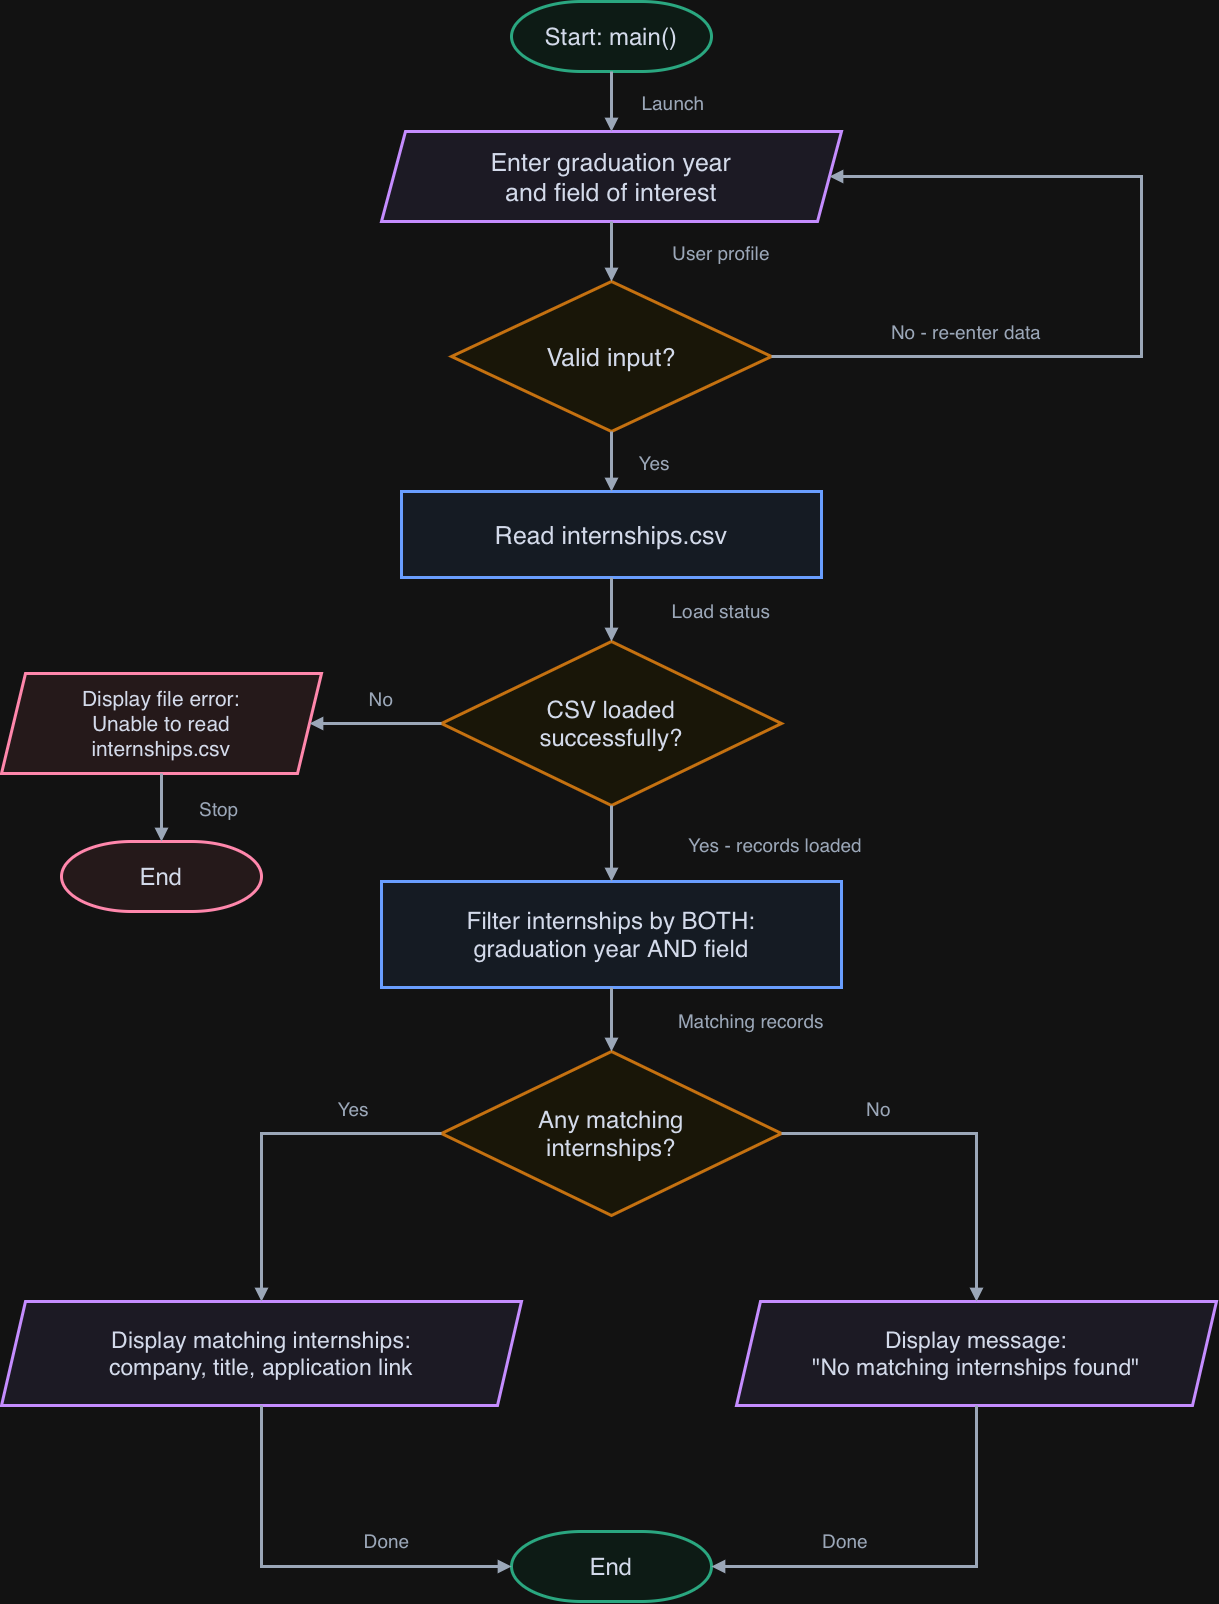

The diagram above was exported from draw.io. Its source (the exported page's mxGraphModel, read from the mxfile embedded in the PNG):
<mxGraphModel dx="1442" dy="1571" grid="1" gridSize="10" guides="1" tooltips="1" connect="1" arrows="1" fold="1" page="1" pageScale="1" pageWidth="827" pageHeight="1169" math="0" shadow="0">
  <root>
    <mxCell id="0" />
    <mxCell id="1" parent="0" />
    <mxCell id="shD7OcNjpcPiY9GT28E8-4" parent="1" style="rounded=1;arcSize=100;html=0;whiteSpace=wrap;align=center;verticalAlign=middle;fontFamily=Helvetica;fontSize=24;fontColor=#0f172a;fillColor=#ecfdf5;strokeColor=#059669;strokeWidth=3;spacing=6;" value="Start: main()" vertex="1">
      <mxGeometry height="70" width="200" x="610" y="190" as="geometry" />
    </mxCell>
    <mxCell id="shD7OcNjpcPiY9GT28E8-5" parent="1" style="shape=parallelogram;perimeter=parallelogramPerimeter;fixedSize=1;size=24;html=0;whiteSpace=wrap;align=center;verticalAlign=middle;fontFamily=Helvetica;fontSize=25;fontColor=#0f172a;fillColor=#f5f3ff;strokeColor=#7c3aed;strokeWidth=3;spacing=6;" value="Enter graduation year&#10;and field of interest" vertex="1">
      <mxGeometry height="90" width="460" x="480" y="320" as="geometry" />
    </mxCell>
    <mxCell id="shD7OcNjpcPiY9GT28E8-6" parent="1" style="rhombus;html=0;whiteSpace=wrap;align=center;verticalAlign=middle;fontFamily=Helvetica;fontSize=25;fontColor=#0f172a;fillColor=#fffbeb;strokeColor=#d97706;strokeWidth=3;spacing=6;" value="Valid input?" vertex="1">
      <mxGeometry height="150" width="320" x="550" y="470" as="geometry" />
    </mxCell>
    <mxCell id="shD7OcNjpcPiY9GT28E8-7" parent="1" style="rounded=0;html=0;whiteSpace=wrap;align=center;verticalAlign=middle;fontFamily=Helvetica;fontSize=25;fontColor=#0f172a;fillColor=#eff6ff;strokeColor=#2563eb;strokeWidth=3;spacing=6;" value="Read internships.csv" vertex="1">
      <mxGeometry height="86" width="420" x="500" y="680" as="geometry" />
    </mxCell>
    <mxCell id="shD7OcNjpcPiY9GT28E8-8" parent="1" style="rhombus;html=0;whiteSpace=wrap;align=center;verticalAlign=middle;fontFamily=Helvetica;fontSize=24;fontColor=#0f172a;fillColor=#fffbeb;strokeColor=#d97706;strokeWidth=3;spacing=6;" value="CSV loaded&#10;successfully?" vertex="1">
      <mxGeometry height="164" width="340" x="540" y="830" as="geometry" />
    </mxCell>
    <mxCell id="shD7OcNjpcPiY9GT28E8-9" parent="1" style="shape=parallelogram;perimeter=parallelogramPerimeter;fixedSize=1;size=24;html=0;whiteSpace=wrap;align=center;verticalAlign=middle;fontFamily=Helvetica;fontSize=21;fontColor=#0f172a;fillColor=#fff1f2;strokeColor=#e11d48;strokeWidth=3;spacing=6;" value="Display file error:&#10;Unable to read&#10;internships.csv" vertex="1">
      <mxGeometry height="100" width="320" x="100" y="862" as="geometry" />
    </mxCell>
    <mxCell id="shD7OcNjpcPiY9GT28E8-10" parent="1" style="rounded=1;arcSize=100;html=0;whiteSpace=wrap;align=center;verticalAlign=middle;fontFamily=Helvetica;fontSize=24;fontColor=#0f172a;fillColor=#fff1f2;strokeColor=#e11d48;strokeWidth=3;spacing=6;" value="End" vertex="1">
      <mxGeometry height="70" width="200" x="160" y="1030" as="geometry" />
    </mxCell>
    <mxCell id="shD7OcNjpcPiY9GT28E8-11" parent="1" style="rounded=0;html=0;whiteSpace=wrap;align=center;verticalAlign=middle;fontFamily=Helvetica;fontSize=24;fontColor=#0f172a;fillColor=#eff6ff;strokeColor=#2563eb;strokeWidth=3;spacing=6;" value="Filter internships by BOTH:&#10;graduation year AND field" vertex="1">
      <mxGeometry height="106" width="460" x="480" y="1070" as="geometry" />
    </mxCell>
    <mxCell id="shD7OcNjpcPiY9GT28E8-12" parent="1" style="rhombus;html=0;whiteSpace=wrap;align=center;verticalAlign=middle;fontFamily=Helvetica;fontSize=24;fontColor=#0f172a;fillColor=#fffbeb;strokeColor=#d97706;strokeWidth=3;spacing=6;" value="Any matching&#10;internships?" vertex="1">
      <mxGeometry height="164" width="340" x="540" y="1240" as="geometry" />
    </mxCell>
    <mxCell id="shD7OcNjpcPiY9GT28E8-13" parent="1" style="shape=parallelogram;perimeter=parallelogramPerimeter;fixedSize=1;size=24;html=0;whiteSpace=wrap;align=center;verticalAlign=middle;fontFamily=Helvetica;fontSize=23;fontColor=#0f172a;fillColor=#f5f3ff;strokeColor=#7c3aed;strokeWidth=3;spacing=6;" value="Display matching internships:&#10;company, title, application link" vertex="1">
      <mxGeometry height="104" width="520" x="100" y="1490" as="geometry" />
    </mxCell>
    <mxCell id="shD7OcNjpcPiY9GT28E8-14" parent="1" style="shape=parallelogram;perimeter=parallelogramPerimeter;fixedSize=1;size=24;html=0;whiteSpace=wrap;align=center;verticalAlign=middle;fontFamily=Helvetica;fontSize=23;fontColor=#0f172a;fillColor=#f5f3ff;strokeColor=#7c3aed;strokeWidth=3;spacing=6;" value="Display message:&#10;&quot;No matching internships found&quot;" vertex="1">
      <mxGeometry height="104" width="480" x="835" y="1490" as="geometry" />
    </mxCell>
    <mxCell id="shD7OcNjpcPiY9GT28E8-15" parent="1" style="rounded=1;arcSize=100;html=0;whiteSpace=wrap;align=center;verticalAlign=middle;fontFamily=Helvetica;fontSize=24;fontColor=#0f172a;fillColor=#ecfdf5;strokeColor=#059669;strokeWidth=3;spacing=6;" value="End" vertex="1">
      <mxGeometry height="70" width="200" x="610" y="1720" as="geometry" />
    </mxCell>
    <mxCell id="shD7OcNjpcPiY9GT28E8-16" edge="1" parent="1" source="shD7OcNjpcPiY9GT28E8-4" style="edgeStyle=none;rounded=0;html=0;endArrow=block;endFill=1;strokeColor=#475569;strokeWidth=3;fontFamily=Helvetica;fontSize=19;fontColor=#475569;labelBackgroundColor=#ffffff;exitX=0.5;exitY=1.0;exitDx=0;exitDy=0;entryX=0.5;entryY=0.0;entryDx=0;entryDy=0;exitPerimeter=0;entryPerimeter=0;" target="shD7OcNjpcPiY9GT28E8-5" value="Launch">
      <mxGeometry relative="1" as="geometry">
        <mxPoint x="62" as="offset" />
      </mxGeometry>
    </mxCell>
    <mxCell id="shD7OcNjpcPiY9GT28E8-17" edge="1" parent="1" source="shD7OcNjpcPiY9GT28E8-5" style="edgeStyle=none;rounded=0;html=0;endArrow=block;endFill=1;strokeColor=#475569;strokeWidth=3;fontFamily=Helvetica;fontSize=19;fontColor=#475569;labelBackgroundColor=#ffffff;exitX=0.5;exitY=1.0;exitDx=0;exitDy=0;entryX=0.5;entryY=0.0;entryDx=0;entryDy=0;exitPerimeter=0;entryPerimeter=0;" target="shD7OcNjpcPiY9GT28E8-6" value="User profile">
      <mxGeometry relative="1" as="geometry">
        <mxPoint x="110" as="offset" />
      </mxGeometry>
    </mxCell>
    <mxCell id="shD7OcNjpcPiY9GT28E8-18" edge="1" parent="1" source="shD7OcNjpcPiY9GT28E8-6" style="edgeStyle=none;rounded=0;html=0;endArrow=block;endFill=1;strokeColor=#475569;strokeWidth=3;fontFamily=Helvetica;fontSize=19;fontColor=#475569;labelBackgroundColor=#ffffff;exitX=0.5;exitY=1.0;exitDx=0;exitDy=0;entryX=0.5;entryY=0.0;entryDx=0;entryDy=0;exitPerimeter=0;entryPerimeter=0;" target="shD7OcNjpcPiY9GT28E8-7" value="Yes">
      <mxGeometry relative="1" as="geometry">
        <mxPoint x="44" as="offset" />
      </mxGeometry>
    </mxCell>
    <mxCell id="shD7OcNjpcPiY9GT28E8-19" edge="1" parent="1" source="shD7OcNjpcPiY9GT28E8-6" style="edgeStyle=none;rounded=0;html=0;endArrow=block;endFill=1;strokeColor=#475569;strokeWidth=3;fontFamily=Helvetica;fontSize=19;fontColor=#475569;labelBackgroundColor=#ffffff;exitX=1.0;exitY=0.5;exitDx=0;exitDy=0;entryX=0.9739130434782609;entryY=0.5;entryDx=0;entryDy=0;exitPerimeter=0;entryPerimeter=0;" target="shD7OcNjpcPiY9GT28E8-5" value="No - re-enter data">
      <mxGeometry relative="1" as="geometry">
        <mxPoint x="-175" y="35" as="offset" />
        <Array as="points">
          <mxPoint x="1240" y="545" />
          <mxPoint x="1240" y="365" />
        </Array>
      </mxGeometry>
    </mxCell>
    <mxCell id="shD7OcNjpcPiY9GT28E8-20" edge="1" parent="1" source="shD7OcNjpcPiY9GT28E8-7" style="edgeStyle=none;rounded=0;html=0;endArrow=block;endFill=1;strokeColor=#475569;strokeWidth=3;fontFamily=Helvetica;fontSize=19;fontColor=#475569;labelBackgroundColor=#ffffff;exitX=0.5;exitY=1.0;exitDx=0;exitDy=0;entryX=0.5;entryY=0.0;entryDx=0;entryDy=0;exitPerimeter=0;entryPerimeter=0;" target="shD7OcNjpcPiY9GT28E8-8" value="Load status">
      <mxGeometry relative="1" as="geometry">
        <mxPoint x="110" as="offset" />
      </mxGeometry>
    </mxCell>
    <mxCell id="shD7OcNjpcPiY9GT28E8-21" edge="1" parent="1" source="shD7OcNjpcPiY9GT28E8-8" style="edgeStyle=none;rounded=0;html=0;endArrow=block;endFill=1;strokeColor=#475569;strokeWidth=3;fontFamily=Helvetica;fontSize=19;fontColor=#475569;labelBackgroundColor=#ffffff;exitX=0.5;exitY=1.0;exitDx=0;exitDy=0;entryX=0.5;entryY=0.0;entryDx=0;entryDy=0;exitPerimeter=0;entryPerimeter=0;" target="shD7OcNjpcPiY9GT28E8-11" value="Yes - records loaded">
      <mxGeometry relative="1" as="geometry">
        <mxPoint x="165" as="offset" />
      </mxGeometry>
    </mxCell>
    <mxCell id="shD7OcNjpcPiY9GT28E8-22" edge="1" parent="1" source="shD7OcNjpcPiY9GT28E8-8" style="edgeStyle=none;rounded=0;html=0;endArrow=block;endFill=1;strokeColor=#475569;strokeWidth=3;fontFamily=Helvetica;fontSize=19;fontColor=#475569;labelBackgroundColor=#ffffff;exitX=0.0;exitY=0.5;exitDx=0;exitDy=0;entryX=0.9625;entryY=0.5;entryDx=0;entryDy=0;exitPerimeter=0;entryPerimeter=0;" target="shD7OcNjpcPiY9GT28E8-9" value="No">
      <mxGeometry relative="1" as="geometry">
        <mxPoint x="6" y="-26" as="offset" />
      </mxGeometry>
    </mxCell>
    <mxCell id="shD7OcNjpcPiY9GT28E8-23" edge="1" parent="1" source="shD7OcNjpcPiY9GT28E8-9" style="edgeStyle=none;rounded=0;html=0;endArrow=block;endFill=1;strokeColor=#475569;strokeWidth=3;fontFamily=Helvetica;fontSize=19;fontColor=#475569;labelBackgroundColor=#ffffff;exitX=0.5;exitY=1.0;exitDx=0;exitDy=0;entryX=0.5;entryY=0.0;entryDx=0;entryDy=0;exitPerimeter=0;entryPerimeter=0;" target="shD7OcNjpcPiY9GT28E8-10" value="Stop">
      <mxGeometry relative="1" as="geometry">
        <mxPoint x="58" as="offset" />
      </mxGeometry>
    </mxCell>
    <mxCell id="shD7OcNjpcPiY9GT28E8-24" edge="1" parent="1" source="shD7OcNjpcPiY9GT28E8-11" style="edgeStyle=none;rounded=0;html=0;endArrow=block;endFill=1;strokeColor=#475569;strokeWidth=3;fontFamily=Helvetica;fontSize=19;fontColor=#475569;labelBackgroundColor=#ffffff;exitX=0.5;exitY=1.0;exitDx=0;exitDy=0;entryX=0.5;entryY=0.0;entryDx=0;entryDy=0;exitPerimeter=0;entryPerimeter=0;" target="shD7OcNjpcPiY9GT28E8-12" value="Matching records">
      <mxGeometry relative="1" as="geometry">
        <mxPoint x="140" as="offset" />
      </mxGeometry>
    </mxCell>
    <mxCell id="shD7OcNjpcPiY9GT28E8-25" edge="1" parent="1" source="shD7OcNjpcPiY9GT28E8-12" style="edgeStyle=none;rounded=0;html=0;endArrow=block;endFill=1;strokeColor=#475569;strokeWidth=3;fontFamily=Helvetica;fontSize=19;fontColor=#475569;labelBackgroundColor=#ffffff;exitX=0.0;exitY=0.5;exitDx=0;exitDy=0;entryX=0.5;entryY=0.0;entryDx=0;entryDy=0;exitPerimeter=0;entryPerimeter=0;" target="shD7OcNjpcPiY9GT28E8-13" value="Yes">
      <mxGeometry relative="1" as="geometry">
        <mxPoint x="87" y="-26" as="offset" />
        <Array as="points">
          <mxPoint x="360" y="1322" />
        </Array>
      </mxGeometry>
    </mxCell>
    <mxCell id="shD7OcNjpcPiY9GT28E8-26" edge="1" parent="1" source="shD7OcNjpcPiY9GT28E8-12" style="edgeStyle=none;rounded=0;html=0;endArrow=block;endFill=1;strokeColor=#475569;strokeWidth=3;fontFamily=Helvetica;fontSize=19;fontColor=#475569;labelBackgroundColor=#ffffff;exitX=1.0;exitY=0.5;exitDx=0;exitDy=0;entryX=0.5;entryY=0.0;entryDx=0;entryDy=0;exitPerimeter=0;entryPerimeter=0;" target="shD7OcNjpcPiY9GT28E8-14" value="No">
      <mxGeometry relative="1" as="geometry">
        <mxPoint x="-84.5" y="-26" as="offset" />
        <Array as="points">
          <mxPoint x="1075" y="1322" />
        </Array>
      </mxGeometry>
    </mxCell>
    <mxCell id="shD7OcNjpcPiY9GT28E8-27" edge="1" parent="1" source="shD7OcNjpcPiY9GT28E8-13" style="edgeStyle=none;rounded=0;html=0;endArrow=block;endFill=1;strokeColor=#475569;strokeWidth=3;fontFamily=Helvetica;fontSize=19;fontColor=#475569;labelBackgroundColor=#ffffff;exitX=0.5;exitY=1.0;exitDx=0;exitDy=0;entryX=0.0;entryY=0.5;entryDx=0;entryDy=0;exitPerimeter=0;entryPerimeter=0;" target="shD7OcNjpcPiY9GT28E8-15" value="Done">
      <mxGeometry relative="1" as="geometry">
        <mxPoint x="80.5" y="-27" as="offset" />
        <Array as="points">
          <mxPoint x="360" y="1755" />
        </Array>
      </mxGeometry>
    </mxCell>
    <mxCell id="shD7OcNjpcPiY9GT28E8-28" edge="1" parent="1" source="shD7OcNjpcPiY9GT28E8-14" style="edgeStyle=none;rounded=0;html=0;endArrow=block;endFill=1;strokeColor=#475569;strokeWidth=3;fontFamily=Helvetica;fontSize=19;fontColor=#475569;labelBackgroundColor=#ffffff;exitX=0.5;exitY=1.0;exitDx=0;exitDy=0;entryX=1.0;entryY=0.5;entryDx=0;entryDy=0;exitPerimeter=0;entryPerimeter=0;" target="shD7OcNjpcPiY9GT28E8-15" value="Done">
      <mxGeometry relative="1" as="geometry">
        <mxPoint x="-79" y="-27" as="offset" />
        <Array as="points">
          <mxPoint x="1075" y="1755" />
        </Array>
      </mxGeometry>
    </mxCell>
  </root>
</mxGraphModel>